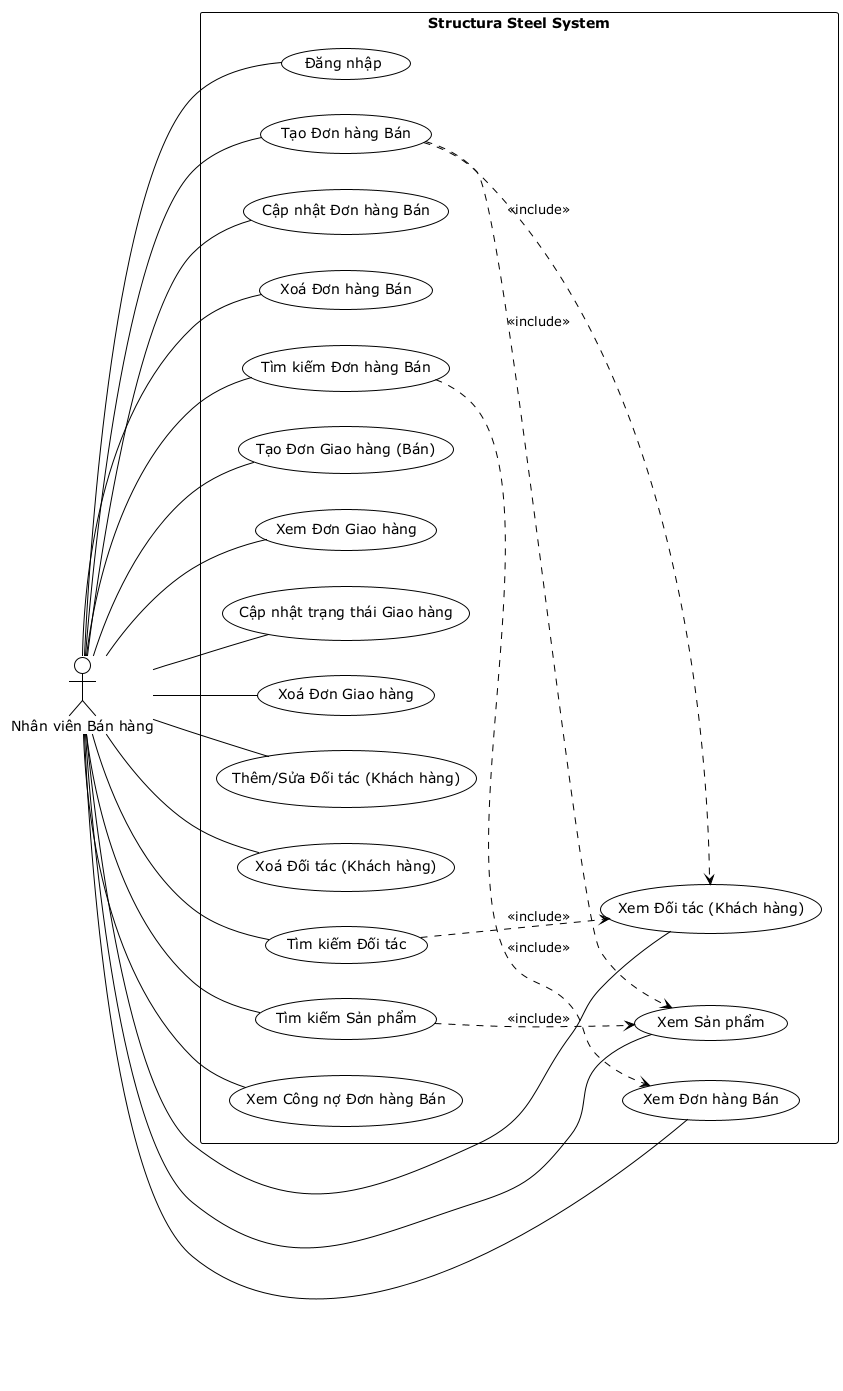

The diagram above was rendered by PlantUML. Its source (embedded in the PNG):
@startuml Usecase_Saler
!theme plain

left to right direction
actor "Nhân viên Bán hàng" as Saler

rectangle "Structura Steel System" {
    usecase "Đăng nhập" as UC_Login

    ' --- Quản lý Đơn hàng Bán ---
    usecase "Tạo Đơn hàng Bán" as UC_CreateSale
    usecase "Xem Đơn hàng Bán" as UC_ViewSale
    usecase "Cập nhật Đơn hàng Bán" as UC_UpdateSale
    usecase "Xoá Đơn hàng Bán" as UC_DeleteSale
    usecase "Tìm kiếm Đơn hàng Bán" as UC_SearchSale

    ' --- Giao hàng ---
    usecase "Tạo Đơn Giao hàng (Bán)" as UC_CreateDelivery
    usecase "Xem Đơn Giao hàng" as UC_ViewDelivery
    usecase "Cập nhật trạng thái Giao hàng" as UC_UpdateDelivery
    usecase "Xoá Đơn Giao hàng" as UC_DeleteDelivery

    ' --- Đối tác ---
    usecase "Xem Đối tác (Khách hàng)" as UC_ViewPartner
    usecase "Thêm/Sửa Đối tác (Khách hàng)" as UC_EditPartner
    usecase "Xoá Đối tác (Khách hàng)" as UC_DeletePartner
    usecase "Tìm kiếm Đối tác" as UC_SearchPartner

    ' --- Sản phẩm ---
    usecase "Xem Sản phẩm" as UC_ViewProduct
    usecase "Tìm kiếm Sản phẩm" as UC_SearchProduct

    ' --- Công nợ ---
    usecase "Xem Công nợ Đơn hàng Bán" as UC_ViewSaleDebt
}

' --- Quan hệ ---
Saler -- UC_Login
Saler -- UC_CreateSale
Saler -- UC_ViewSale
Saler -- UC_UpdateSale
Saler -- UC_DeleteSale
Saler -- UC_SearchSale

Saler -- UC_CreateDelivery
Saler -- UC_ViewDelivery
Saler -- UC_UpdateDelivery
Saler -- UC_DeleteDelivery

Saler -- UC_ViewPartner
Saler -- UC_EditPartner
Saler -- UC_DeletePartner
Saler -- UC_SearchPartner

Saler -- UC_ViewProduct
Saler -- UC_SearchProduct

Saler -- UC_ViewSaleDebt

' --- Include ---
UC_CreateSale ..> UC_ViewPartner : <<include>>
UC_CreateSale ..> UC_ViewProduct : <<include>>
UC_SearchSale ..> UC_ViewSale : <<include>>
UC_SearchPartner ..> UC_ViewPartner : <<include>>
UC_SearchProduct ..> UC_ViewProduct : <<include>>
@enduml